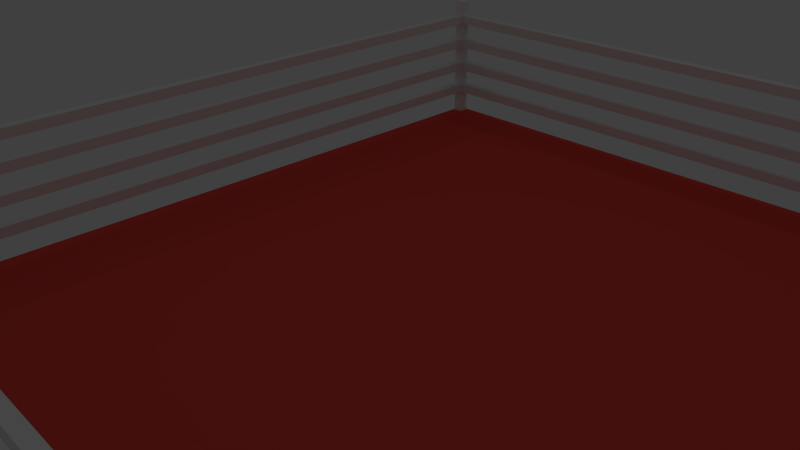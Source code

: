 # Source: ring.blend  (saved by Blender 2.71.0; exported with 4.5.12 LTS)
import bpy
from mathutils import Matrix  # noqa: F401  (used for matrix-valued properties, if any)

bpy.ops.wm.read_factory_settings(use_empty=True)
scene = bpy.context.scene
scene.name = 'Scene'

# ---- collections
col_collection_1 = bpy.data.collections.new('Collection 1'); scene.collection.children.link(col_collection_1)

# ---- materials (node trees are filled in below, after node groups)
mat_material_004 = bpy.data.materials.new('Material.004')
mat_material_004.alpha_threshold = 0.0
mat_material_004.use_transparent_shadow = False
mat_material_004.roughness = 0.5
mat_material_004.line_color = (0.0, 0.0, 0.0, 1.0)
mat_material = bpy.data.materials.new('Material')
mat_material.alpha_threshold = 0.0
mat_material.use_transparent_shadow = False
mat_material.diffuse_color = (0.8, 0.07298, 0.05702, 1.0)
mat_material.roughness = 0.5
mat_material.line_color = (0.0, 0.0, 0.0, 1.0)
mat_material_002 = bpy.data.materials.new('Material.002')
mat_material_002.alpha_threshold = 0.0
mat_material_002.use_transparent_shadow = False
mat_material_002.roughness = 0.5
mat_material_002.line_color = (0.0, 0.0, 0.0, 1.0)
mat_material_001 = bpy.data.materials.new('Material.001')
mat_material_001.alpha_threshold = 0.0
mat_material_001.use_transparent_shadow = False
mat_material_001.specular_color = (1.0, 0.3911, 0.8915)
mat_material_001.roughness = 0.5
mat_material_001.line_color = (0.0, 0.0, 0.0, 1.0)
mat_material_003 = bpy.data.materials.new('Material.003')
mat_material_003.alpha_threshold = 0.0
mat_material_003.use_transparent_shadow = False
mat_material_003.roughness = 0.5
mat_material_003.line_color = (0.0, 0.0, 0.0, 1.0)
mat_material_005 = bpy.data.materials.new('Material.005')
mat_material_005.alpha_threshold = 0.0
mat_material_005.use_transparent_shadow = False
mat_material_005.roughness = 0.5
mat_material_005.line_color = (0.0, 0.0, 0.0, 1.0)

# ---- material node trees

# ---- world
world_world = bpy.data.worlds.new('World'); scene.world = world_world
world_world.color = (0.05088, 0.05088, 0.05088)
world_world.use_sun_shadow = False
world_world.sun_shadow_jitter_overblur = 0.0
world_world.cycles.sampling_method = 'MANUAL'
world_world.cycles.sample_map_resolution = 256

# ---- cameras
cam_camera = bpy.data.cameras.new('Camera')
cam_camera.clip_end = 100.0
cam_camera.lens = 35.0
cam_camera.sensor_width = 32.0
cam_camera.sensor_height = 18.0
cam_camera.ortho_scale = 7.314
cam_camera.dof.focus_distance = 0.0
cam_camera.dof.aperture_fstop = 128.0

# ---- lights
light_lamp = bpy.data.lights.new('Lamp', 'POINT')
light_lamp.transmission_factor = 0.0
light_lamp.cutoff_distance = 30.0
light_lamp.energy = 100.0
light_lamp.shadow_buffer_clip_start = 1.001
light_lamp.shadow_soft_size = 0.1
light_lamp.shadow_maximum_resolution = 0.006
light_lamp.use_absolute_resolution = True
light_lamp.cycles.use_multiple_importance_sampling = False
light_lamp_001 = bpy.data.lights.new('Lamp.001', 'POINT')
light_lamp_001.transmission_factor = 0.0
light_lamp_001.cutoff_distance = 30.0
light_lamp_001.energy = 100.0
light_lamp_001.shadow_buffer_clip_start = 1.001
light_lamp_001.shadow_soft_size = 0.1
light_lamp_001.shadow_maximum_resolution = 0.006
light_lamp_001.use_absolute_resolution = True
light_lamp_001.cycles.use_multiple_importance_sampling = False
light_lamp_002 = bpy.data.lights.new('Lamp.002', 'POINT')
light_lamp_002.transmission_factor = 0.0
light_lamp_002.cutoff_distance = 30.0
light_lamp_002.energy = 100.0
light_lamp_002.shadow_buffer_clip_start = 1.001
light_lamp_002.shadow_soft_size = 0.1
light_lamp_002.shadow_maximum_resolution = 0.006
light_lamp_002.use_absolute_resolution = True
light_lamp_002.cycles.use_multiple_importance_sampling = False
light_lamp_003 = bpy.data.lights.new('Lamp.003', 'POINT')
light_lamp_003.transmission_factor = 0.0
light_lamp_003.cutoff_distance = 30.0
light_lamp_003.energy = 100.0
light_lamp_003.shadow_buffer_clip_start = 1.001
light_lamp_003.shadow_soft_size = 0.1
light_lamp_003.shadow_maximum_resolution = 0.006
light_lamp_003.use_absolute_resolution = True
light_lamp_003.cycles.use_multiple_importance_sampling = False
light_lamp_004 = bpy.data.lights.new('Lamp.004', 'POINT')
light_lamp_004.transmission_factor = 0.0
light_lamp_004.cutoff_distance = 30.0
light_lamp_004.energy = 100.0
light_lamp_004.shadow_buffer_clip_start = 1.001
light_lamp_004.shadow_soft_size = 0.1
light_lamp_004.shadow_maximum_resolution = 0.006
light_lamp_004.use_absolute_resolution = True
light_lamp_004.cycles.use_multiple_importance_sampling = False

# ---- meshes
me_cube_008 = bpy.data.meshes.new('Cube.008')
me_cube_008.from_pydata([(-1.0, -1.0, -1.0), (-1.0, 1.0, -1.0), (1.0, 1.0, -1.0), (1.0, -1.0, -1.0), (-1.0, -1.0, 1.0), (-1.0, 1.0, 1.0), (1.0, 1.0, 1.0), (1.0, -1.0, 1.0), (-1.0, 139.2, -1.0), (1.0, 139.2, -1.0), (-1.0, 139.2, 1.0), (1.0, 139.2, 1.0)], [], [(4, 5, 1, 0), (2, 1, 8, 9), (6, 7, 3, 2), (7, 4, 0, 3), (0, 1, 2, 3), (7, 6, 5, 4), (10, 11, 9, 8), (6, 2, 9, 11), (5, 6, 11, 10), (1, 5, 10, 8)])
_uv = me_cube_008.uv_layers.new(name='UVMap')
_uv.uv.foreach_set('vector', [0.2, 1.0, 0.2, 0.9857, 0.4, 0.9857, 0.4, 1.0, 0.4, 0.01427, 0.6, 0.01427, 0.6, 1.0, 0.4, 1.0, 7.749e-08, 0.01427, 0.0, 3.827e-09, 0.2, 0.0, 0.2, 0.01427, 0.8, 0.01427, 1.0, 0.01427, 1.0, 0.02854, 0.8, 0.02854, 0.6, 0.0, 0.6, 0.01427, 0.4, 0.01427, 0.4, 1.276e-09, 0.8, 1.276e-09, 0.8, 0.01427, 0.6, 0.01427, 0.6, 0.0, 0.8, 0.0, 1.0, 1.701e-09, 1.0, 0.01427, 0.8, 0.01427, 7.749e-08, 0.01427, 0.2, 0.01427, 0.2, 1.0, 4.226e-06, 1.0, 0.6, 0.01427, 0.8, 0.01427, 0.8, 1.0, 0.6, 1.0, 0.4, 0.9857, 0.2, 0.9857, 0.2, 0.0, 0.4, 0.0])
me_cube_008.materials.append(mat_material_004)
me_cube_008.use_remesh_preserve_volume = False
me_cube_008.use_remesh_preserve_attributes = False
me_cube_008.use_mirror_vertex_groups = False
me_cube_008.update()
me_cube_007 = bpy.data.meshes.new('Cube.007')
me_cube_007.from_pydata([(-1.0, -1.0, -1.0), (-1.0, 1.0, -1.0), (1.0, 1.0, -1.0), (1.0, -1.0, -1.0), (-1.0, -1.0, 1.0), (-1.0, 1.0, 1.0), (1.0, 1.0, 1.0), (1.0, -1.0, 1.0), (-1.0, -1.0, -9.423), (-1.0, 1.0, -9.423), (1.0, 1.0, -9.423), (1.0, -1.0, -9.423)], [], [(6, 7, 3, 11, 10, 2), (7, 4, 0, 8, 11, 3), (4, 5, 1, 9, 8, 0), (7, 6, 5, 4), (8, 9, 10, 11), (5, 6, 2, 10, 9, 1)])
_uv = me_cube_007.uv_layers.new(name='UVMap')
_uv.uv.foreach_set('vector', [0.8, 1.0, 0.6, 1.0, 0.6, 0.8081, 0.6, 0.0, 0.8, 9.149e-08, 0.8, 0.8081, 0.2, 2.287e-08, 0.4, 0.0, 0.4, 0.1919, 0.4, 1.0, 0.2, 1.0, 0.2, 0.1919, 0.0, 4.003e-08, 0.2, 0.0, 0.2, 0.1919, 0.2, 1.0, 1.788e-07, 1.0, 4.172e-08, 0.1919, 0.8, 2.859e-08, 1.0, 0.0, 1.0, 0.1919, 0.8, 0.1919, 1.0, 0.1919, 1.0, 0.3838, 0.8, 0.3838, 0.8, 0.1919, 0.4, 0.0, 0.6, 2.859e-08, 0.6, 0.1919, 0.6, 1.0, 0.4, 1.0, 0.4, 0.1919])
me_cube_007.materials.append(mat_material)
me_cube_007.use_remesh_preserve_volume = False
me_cube_007.use_remesh_preserve_attributes = False
me_cube_007.use_mirror_vertex_groups = False
me_cube_007.update()
me_cube_003 = bpy.data.meshes.new('Cube.003')
me_cube_003.from_pydata([(9.967, -10.28, -2.183), (9.967, -9.98, -2.183), (10.27, -9.98, -2.183), (10.27, -10.28, -2.183), (9.967, -10.28, 1.979), (9.967, -9.98, 1.979), (10.27, -9.98, 1.979), (10.27, -10.28, 1.979), (9.967, -10.28, -1.748), (9.967, -10.28, -1.332), (9.967, -10.28, -0.9154), (9.967, -10.28, -0.4992), (9.967, -10.28, -0.08301), (9.967, -10.28, 0.3332), (9.967, -10.28, 0.7493), (9.967, -10.28, 1.166), (9.967, -10.28, 1.582), (9.967, -9.98, 1.582), (9.967, -9.98, 1.166), (9.967, -9.98, 0.7493), (9.967, -9.98, 0.3332), (9.967, -9.98, -0.08301), (9.967, -9.98, -0.4992), (9.967, -9.98, -0.9154), (9.967, -9.98, -1.332), (9.967, -9.98, -1.748), (10.27, -9.98, 1.582), (10.27, -9.98, 1.166), (10.27, -9.98, 0.7493), (10.27, -9.98, 0.3332), (10.27, -9.98, -0.08301), (10.27, -9.98, -0.4992), (10.27, -9.98, -0.9154), (10.27, -9.98, -1.332), (10.27, -9.98, -1.748), (10.27, -10.28, 1.582), (10.27, -10.28, 1.166), (10.27, -10.28, 0.7493), (10.27, -10.28, 0.3332), (10.27, -10.28, -0.08301), (10.27, -10.28, -0.4992), (10.27, -10.28, -0.9154), (10.27, -10.28, -1.332), (10.27, -10.28, -1.748)], [], [(0, 1, 2, 3), (7, 6, 5, 4), (34, 2, 1, 25, 24, 23, 22, 21, 20, 19, 18, 17, 5, 6, 26, 27, 28, 29, 30, 31, 32, 33), (25, 1, 0, 8, 9, 10, 11, 12, 13, 14, 15, 16, 4, 5, 17, 18, 19, 20, 21, 22, 23, 24), (8, 0, 3, 43, 42, 41, 40, 39, 38, 37, 36, 35, 7, 4, 16, 15, 14, 13, 12, 11, 10, 9), (43, 3, 2, 34, 33, 32, 31, 30, 29, 28, 27, 26, 6, 7, 35, 36, 37, 38, 39, 40, 41, 42)])
_uv = me_cube_003.uv_layers.new(name='UVMap')
_uv.uv.foreach_set('vector', [0.8, 0.07258, 0.8, 0.0, 1.0, 0.0, 1.0, 0.07258, 1.0, 0.07258, 1.0, 0.1452, 0.8, 0.1452, 0.8, 0.07258, 0.8, 0.8955, 0.8, 1.0, 0.6, 1.0, 0.6, 0.8955, 0.6, 0.7955, 0.6, 0.6955, 0.6, 0.5955, 0.6, 0.4955, 0.6, 0.3955, 0.6, 0.2955, 0.6, 0.1955, 0.6, 0.09545, 0.6, 2.864e-08, 0.8, 0.0, 0.8, 0.09545, 0.8, 0.1955, 0.8, 0.2955, 0.8, 0.3955, 0.8, 0.4955, 0.8, 0.5955, 0.8, 0.6955, 0.8, 0.7955, 0.4, 0.8955, 0.4, 1.0, 0.2, 1.0, 0.2, 0.8955, 0.2, 0.7955, 0.2, 0.6955, 0.2, 0.5955, 0.2, 0.4955, 0.2, 0.3955, 0.2, 0.2955, 0.2, 0.1955, 0.2, 0.09545, 0.2, 5.729e-08, 0.4, 0.0, 0.4, 0.09545, 0.4, 0.1955, 0.4, 0.2955, 0.4, 0.3955, 0.4, 0.4955, 0.4, 0.5955, 0.4, 0.6955, 0.4, 0.7955, 0.2, 0.8955, 0.2, 1.0, 0.0, 1.0, 0.0, 0.8955, 0.0, 0.7955, 0.0, 0.6955, 0.0, 0.5955, 0.0, 0.4955, 0.0, 0.3955, 0.0, 0.2955, 0.0, 0.1955, 0.0, 0.09545, 0.0, 2.864e-08, 0.2, 0.0, 0.2, 0.09545, 0.2, 0.1955, 0.2, 0.2955, 0.2, 0.3955, 0.2, 0.4955, 0.2, 0.5955, 0.2, 0.6955, 0.2, 0.7955, 0.6, 0.8955, 0.6, 1.0, 0.4, 1.0, 0.4, 0.8955, 0.4, 0.7955, 0.4, 0.6955, 0.4, 0.5955, 0.4, 0.4955, 0.4, 0.3955, 0.4, 0.2955, 0.4, 0.1955, 0.4, 0.09545, 0.4, 5.729e-08, 0.6, 0.0, 0.6, 0.09545, 0.6, 0.1955, 0.6, 0.2955, 0.6, 0.3955, 0.6, 0.4955, 0.6, 0.5955, 0.6, 0.6955, 0.6, 0.7955])
me_cube_003.materials.append(mat_material_002)
me_cube_003.use_remesh_preserve_volume = False
me_cube_003.use_remesh_preserve_attributes = False
me_cube_003.use_mirror_vertex_groups = False
me_cube_003.update()
me_cube_004 = bpy.data.meshes.new('Cube.004')
me_cube_004.from_pydata([(9.967, -10.28, -2.183), (9.967, -9.98, -2.183), (10.27, -9.98, -2.183), (10.27, -10.28, -2.183), (9.967, -10.28, 1.979), (9.967, -9.98, 1.979), (10.27, -9.98, 1.979), (10.27, -10.28, 1.979), (9.967, -10.28, -1.748), (9.967, -10.28, -1.332), (9.967, -10.28, -0.9154), (9.967, -10.28, -0.4992), (9.967, -10.28, -0.08301), (9.967, -10.28, 0.3332), (9.967, -10.28, 0.7493), (9.967, -10.28, 1.166), (9.967, -10.28, 1.582), (9.967, -9.98, 1.582), (9.967, -9.98, 1.166), (9.967, -9.98, 0.7493), (9.967, -9.98, 0.3332), (9.967, -9.98, -0.08301), (9.967, -9.98, -0.4992), (9.967, -9.98, -0.9154), (9.967, -9.98, -1.332), (9.967, -9.98, -1.748), (10.27, -9.98, 1.582), (10.27, -9.98, 1.166), (10.27, -9.98, 0.7493), (10.27, -9.98, 0.3332), (10.27, -9.98, -0.08301), (10.27, -9.98, -0.4992), (10.27, -9.98, -0.9154), (10.27, -9.98, -1.332), (10.27, -9.98, -1.748), (10.27, -10.28, 1.582), (10.27, -10.28, 1.166), (10.27, -10.28, 0.7493), (10.27, -10.28, 0.3332), (10.27, -10.28, -0.08301), (10.27, -10.28, -0.4992), (10.27, -10.28, -0.9154), (10.27, -10.28, -1.332), (10.27, -10.28, -1.748)], [], [(8, 25, 1, 0), (25, 34, 2, 1), (34, 43, 3, 2), (43, 8, 0, 3), (0, 1, 2, 3), (7, 6, 5, 4), (4, 5, 17, 16), (16, 17, 18, 15), (15, 18, 19, 14), (14, 19, 20, 13), (13, 20, 21, 12), (12, 21, 22, 11), (11, 22, 23, 10), (10, 23, 24, 9), (9, 24, 25, 8), (5, 6, 26, 17), (17, 26, 27, 18), (18, 27, 28, 19), (19, 28, 29, 20), (20, 29, 30, 21), (21, 30, 31, 22), (22, 31, 32, 23), (23, 32, 33, 24), (24, 33, 34, 25), (6, 7, 35, 26), (26, 35, 36, 27), (27, 36, 37, 28), (28, 37, 38, 29), (29, 38, 39, 30), (30, 39, 40, 31), (31, 40, 41, 32), (32, 41, 42, 33), (33, 42, 43, 34), (7, 4, 16, 35), (35, 16, 15, 36), (36, 15, 14, 37), (37, 14, 13, 38), (38, 13, 12, 39), (39, 12, 11, 40), (40, 11, 10, 41), (41, 10, 9, 42), (42, 9, 8, 43)])
_uv = me_cube_004.uv_layers.new(name='UVMap')
_uv.uv.foreach_set('vector', [0.2, 0.8955, 0.4, 0.8955, 0.4, 1.0, 0.2, 1.0, 0.6, 0.8955, 0.8, 0.8955, 0.8, 1.0, 0.6, 1.0, 0.4, 0.8955, 0.6, 0.8955, 0.6, 1.0, 0.4, 1.0, 0.0, 0.8955, 0.2, 0.8955, 0.2, 1.0, 0.0, 1.0, 0.8, 0.07258, 0.8, 0.0, 1.0, 0.0, 1.0, 0.07258, 1.0, 0.07258, 1.0, 0.1452, 0.8, 0.1452, 0.8, 0.07258, 0.2, 5.729e-08, 0.4, 0.0, 0.4, 0.09545, 0.2, 0.09545, 0.2, 0.09545, 0.4, 0.09545, 0.4, 0.1955, 0.2, 0.1955, 0.2, 0.1955, 0.4, 0.1955, 0.4, 0.2955, 0.2, 0.2955, 0.2, 0.2955, 0.4, 0.2955, 0.4, 0.3955, 0.2, 0.3955, 0.2, 0.3955, 0.4, 0.3955, 0.4, 0.4955, 0.2, 0.4955, 0.2, 0.4955, 0.4, 0.4955, 0.4, 0.5955, 0.2, 0.5955, 0.2, 0.5955, 0.4, 0.5955, 0.4, 0.6955, 0.2, 0.6955, 0.2, 0.6955, 0.4, 0.6955, 0.4, 0.7955, 0.2, 0.7955, 0.2, 0.7955, 0.4, 0.7955, 0.4, 0.8955, 0.2, 0.8955, 0.6, 2.864e-08, 0.8, 0.0, 0.8, 0.09545, 0.6, 0.09545, 0.6, 0.09545, 0.8, 0.09545, 0.8, 0.1955, 0.6, 0.1955, 0.6, 0.1955, 0.8, 0.1955, 0.8, 0.2955, 0.6, 0.2955, 0.6, 0.2955, 0.8, 0.2955, 0.8, 0.3955, 0.6, 0.3955, 0.6, 0.3955, 0.8, 0.3955, 0.8, 0.4955, 0.6, 0.4955, 0.6, 0.4955, 0.8, 0.4955, 0.8, 0.5955, 0.6, 0.5955, 0.6, 0.5955, 0.8, 0.5955, 0.8, 0.6955, 0.6, 0.6955, 0.6, 0.6955, 0.8, 0.6955, 0.8, 0.7955, 0.6, 0.7955, 0.6, 0.7955, 0.8, 0.7955, 0.8, 0.8955, 0.6, 0.8955, 0.4, 5.729e-08, 0.6, 0.0, 0.6, 0.09545, 0.4, 0.09545, 0.4, 0.09545, 0.6, 0.09545, 0.6, 0.1955, 0.4, 0.1955, 0.4, 0.1955, 0.6, 0.1955, 0.6, 0.2955, 0.4, 0.2955, 0.4, 0.2955, 0.6, 0.2955, 0.6, 0.3955, 0.4, 0.3955, 0.4, 0.3955, 0.6, 0.3955, 0.6, 0.4955, 0.4, 0.4955, 0.4, 0.4955, 0.6, 0.4955, 0.6, 0.5955, 0.4, 0.5955, 0.4, 0.5955, 0.6, 0.5955, 0.6, 0.6955, 0.4, 0.6955, 0.4, 0.6955, 0.6, 0.6955, 0.6, 0.7955, 0.4, 0.7955, 0.4, 0.7955, 0.6, 0.7955, 0.6, 0.8955, 0.4, 0.8955, 0.0, 2.864e-08, 0.2, 0.0, 0.2, 0.09545, 0.0, 0.09545, 0.0, 0.09545, 0.2, 0.09545, 0.2, 0.1955, 0.0, 0.1955, 0.0, 0.1955, 0.2, 0.1955, 0.2, 0.2955, 0.0, 0.2955, 0.0, 0.2955, 0.2, 0.2955, 0.2, 0.3955, 0.0, 0.3955, 0.0, 0.3955, 0.2, 0.3955, 0.2, 0.4955, 0.0, 0.4955, 0.0, 0.4955, 0.2, 0.4955, 0.2, 0.5955, 0.0, 0.5955, 0.0, 0.5955, 0.2, 0.5955, 0.2, 0.6955, 0.0, 0.6955, 0.0, 0.6955, 0.2, 0.6955, 0.2, 0.7955, 0.0, 0.7955, 0.0, 0.7955, 0.2, 0.7955, 0.2, 0.8955, 0.0, 0.8955])
me_cube_004.materials.append(mat_material_001)
me_cube_004.use_remesh_preserve_volume = False
me_cube_004.use_remesh_preserve_attributes = False
me_cube_004.use_mirror_vertex_groups = False
me_cube_004.update()
me_cube_005 = bpy.data.meshes.new('Cube.005')
me_cube_005.from_pydata([(9.967, -10.28, -2.183), (9.967, -9.98, -2.183), (10.27, -9.98, -2.183), (10.27, -10.28, -2.183), (9.967, -10.28, 1.979), (9.967, -9.98, 1.979), (10.27, -9.98, 1.979), (10.27, -10.28, 1.979), (9.967, -10.28, -1.748), (9.967, -10.28, -1.332), (9.967, -10.28, -0.9154), (9.967, -10.28, -0.4992), (9.967, -10.28, -0.08301), (9.967, -10.28, 0.3332), (9.967, -10.28, 0.7493), (9.967, -10.28, 1.166), (9.967, -10.28, 1.582), (9.967, -9.98, 1.582), (9.967, -9.98, 1.166), (9.967, -9.98, 0.7493), (9.967, -9.98, 0.3332), (9.967, -9.98, -0.08301), (9.967, -9.98, -0.4992), (9.967, -9.98, -0.9154), (9.967, -9.98, -1.332), (9.967, -9.98, -1.748), (10.27, -9.98, 1.582), (10.27, -9.98, 1.166), (10.27, -9.98, 0.7493), (10.27, -9.98, 0.3332), (10.27, -9.98, -0.08301), (10.27, -9.98, -0.4992), (10.27, -9.98, -0.9154), (10.27, -9.98, -1.332), (10.27, -9.98, -1.748), (10.27, -10.28, 1.582), (10.27, -10.28, 1.166), (10.27, -10.28, 0.7493), (10.27, -10.28, 0.3332), (10.27, -10.28, -0.08301), (10.27, -10.28, -0.4992), (10.27, -10.28, -0.9154), (10.27, -10.28, -1.332), (10.27, -10.28, -1.748)], [], [(8, 25, 1, 0), (25, 34, 2, 1), (34, 43, 3, 2), (43, 8, 0, 3), (0, 1, 2, 3), (7, 6, 5, 4), (4, 5, 17, 16), (16, 17, 18, 15), (15, 18, 19, 14), (14, 19, 20, 13), (13, 20, 21, 12), (12, 21, 22, 11), (11, 22, 23, 10), (10, 23, 24, 9), (9, 24, 25, 8), (5, 6, 26, 17), (17, 26, 27, 18), (18, 27, 28, 19), (19, 28, 29, 20), (20, 29, 30, 21), (21, 30, 31, 22), (22, 31, 32, 23), (23, 32, 33, 24), (24, 33, 34, 25), (6, 7, 35, 26), (26, 35, 36, 27), (27, 36, 37, 28), (28, 37, 38, 29), (29, 38, 39, 30), (30, 39, 40, 31), (31, 40, 41, 32), (32, 41, 42, 33), (33, 42, 43, 34), (7, 4, 16, 35), (35, 16, 15, 36), (36, 15, 14, 37), (37, 14, 13, 38), (38, 13, 12, 39), (39, 12, 11, 40), (40, 11, 10, 41), (41, 10, 9, 42), (42, 9, 8, 43)])
_uv = me_cube_005.uv_layers.new(name='UVMap')
_uv.uv.foreach_set('vector', [0.2, 0.8955, 0.4, 0.8955, 0.4, 1.0, 0.2, 1.0, 0.6, 0.8955, 0.8, 0.8955, 0.8, 1.0, 0.6, 1.0, 0.4, 0.8955, 0.6, 0.8955, 0.6, 1.0, 0.4, 1.0, 0.0, 0.8955, 0.2, 0.8955, 0.2, 1.0, 0.0, 1.0, 0.8, 0.07258, 0.8, 0.0, 1.0, 0.0, 1.0, 0.07258, 1.0, 0.07258, 1.0, 0.1452, 0.8, 0.1452, 0.8, 0.07258, 0.2, 5.729e-08, 0.4, 0.0, 0.4, 0.09545, 0.2, 0.09545, 0.2, 0.09545, 0.4, 0.09545, 0.4, 0.1955, 0.2, 0.1955, 0.2, 0.1955, 0.4, 0.1955, 0.4, 0.2955, 0.2, 0.2955, 0.2, 0.2955, 0.4, 0.2955, 0.4, 0.3955, 0.2, 0.3955, 0.2, 0.3955, 0.4, 0.3955, 0.4, 0.4955, 0.2, 0.4955, 0.2, 0.4955, 0.4, 0.4955, 0.4, 0.5955, 0.2, 0.5955, 0.2, 0.5955, 0.4, 0.5955, 0.4, 0.6955, 0.2, 0.6955, 0.2, 0.6955, 0.4, 0.6955, 0.4, 0.7955, 0.2, 0.7955, 0.2, 0.7955, 0.4, 0.7955, 0.4, 0.8955, 0.2, 0.8955, 0.6, 2.864e-08, 0.8, 0.0, 0.8, 0.09545, 0.6, 0.09545, 0.6, 0.09545, 0.8, 0.09545, 0.8, 0.1955, 0.6, 0.1955, 0.6, 0.1955, 0.8, 0.1955, 0.8, 0.2955, 0.6, 0.2955, 0.6, 0.2955, 0.8, 0.2955, 0.8, 0.3955, 0.6, 0.3955, 0.6, 0.3955, 0.8, 0.3955, 0.8, 0.4955, 0.6, 0.4955, 0.6, 0.4955, 0.8, 0.4955, 0.8, 0.5955, 0.6, 0.5955, 0.6, 0.5955, 0.8, 0.5955, 0.8, 0.6955, 0.6, 0.6955, 0.6, 0.6955, 0.8, 0.6955, 0.8, 0.7955, 0.6, 0.7955, 0.6, 0.7955, 0.8, 0.7955, 0.8, 0.8955, 0.6, 0.8955, 0.4, 5.729e-08, 0.6, 0.0, 0.6, 0.09545, 0.4, 0.09545, 0.4, 0.09545, 0.6, 0.09545, 0.6, 0.1955, 0.4, 0.1955, 0.4, 0.1955, 0.6, 0.1955, 0.6, 0.2955, 0.4, 0.2955, 0.4, 0.2955, 0.6, 0.2955, 0.6, 0.3955, 0.4, 0.3955, 0.4, 0.3955, 0.6, 0.3955, 0.6, 0.4955, 0.4, 0.4955, 0.4, 0.4955, 0.6, 0.4955, 0.6, 0.5955, 0.4, 0.5955, 0.4, 0.5955, 0.6, 0.5955, 0.6, 0.6955, 0.4, 0.6955, 0.4, 0.6955, 0.6, 0.6955, 0.6, 0.7955, 0.4, 0.7955, 0.4, 0.7955, 0.6, 0.7955, 0.6, 0.8955, 0.4, 0.8955, 0.0, 2.864e-08, 0.2, 0.0, 0.2, 0.09545, 0.0, 0.09545, 0.0, 0.09545, 0.2, 0.09545, 0.2, 0.1955, 0.0, 0.1955, 0.0, 0.1955, 0.2, 0.1955, 0.2, 0.2955, 0.0, 0.2955, 0.0, 0.2955, 0.2, 0.2955, 0.2, 0.3955, 0.0, 0.3955, 0.0, 0.3955, 0.2, 0.3955, 0.2, 0.4955, 0.0, 0.4955, 0.0, 0.4955, 0.2, 0.4955, 0.2, 0.5955, 0.0, 0.5955, 0.0, 0.5955, 0.2, 0.5955, 0.2, 0.6955, 0.0, 0.6955, 0.0, 0.6955, 0.2, 0.6955, 0.2, 0.7955, 0.0, 0.7955, 0.0, 0.7955, 0.2, 0.7955, 0.2, 0.8955, 0.0, 0.8955])
me_cube_005.materials.append(mat_material_001)
me_cube_005.use_remesh_preserve_volume = False
me_cube_005.use_remesh_preserve_attributes = False
me_cube_005.use_mirror_vertex_groups = False
me_cube_005.update()
me_cube_006 = bpy.data.meshes.new('Cube.006')
me_cube_006.from_pydata([(9.967, -10.28, -2.183), (9.967, -9.98, -2.183), (10.27, -9.98, -2.183), (10.27, -10.28, -2.183), (9.967, -10.28, 1.979), (9.967, -9.98, 1.979), (10.27, -9.98, 1.979), (10.27, -10.28, 1.979), (9.967, -10.28, -1.748), (9.967, -10.28, -1.332), (9.967, -10.28, -0.9154), (9.967, -10.28, -0.4992), (9.967, -10.28, -0.08301), (9.967, -10.28, 0.3332), (9.967, -10.28, 0.7493), (9.967, -10.28, 1.166), (9.967, -10.28, 1.582), (9.967, -9.98, 1.582), (9.967, -9.98, 1.166), (9.967, -9.98, 0.7493), (9.967, -9.98, 0.3332), (9.967, -9.98, -0.08301), (9.967, -9.98, -0.4992), (9.967, -9.98, -0.9154), (9.967, -9.98, -1.332), (9.967, -9.98, -1.748), (10.27, -9.98, 1.582), (10.27, -9.98, 1.166), (10.27, -9.98, 0.7493), (10.27, -9.98, 0.3332), (10.27, -9.98, -0.08301), (10.27, -9.98, -0.4992), (10.27, -9.98, -0.9154), (10.27, -9.98, -1.332), (10.27, -9.98, -1.748), (10.27, -10.28, 1.582), (10.27, -10.28, 1.166), (10.27, -10.28, 0.7493), (10.27, -10.28, 0.3332), (10.27, -10.28, -0.08301), (10.27, -10.28, -0.4992), (10.27, -10.28, -0.9154), (10.27, -10.28, -1.332), (10.27, -10.28, -1.748)], [], [(8, 25, 1, 0), (25, 34, 2, 1), (34, 43, 3, 2), (43, 8, 0, 3), (0, 1, 2, 3), (7, 6, 5, 4), (4, 5, 17, 16), (16, 17, 18, 15), (15, 18, 19, 14), (14, 19, 20, 13), (13, 20, 21, 12), (12, 21, 22, 11), (11, 22, 23, 10), (10, 23, 24, 9), (9, 24, 25, 8), (5, 6, 26, 17), (17, 26, 27, 18), (18, 27, 28, 19), (19, 28, 29, 20), (20, 29, 30, 21), (21, 30, 31, 22), (22, 31, 32, 23), (23, 32, 33, 24), (24, 33, 34, 25), (6, 7, 35, 26), (26, 35, 36, 27), (27, 36, 37, 28), (28, 37, 38, 29), (29, 38, 39, 30), (30, 39, 40, 31), (31, 40, 41, 32), (32, 41, 42, 33), (33, 42, 43, 34), (7, 4, 16, 35), (35, 16, 15, 36), (36, 15, 14, 37), (37, 14, 13, 38), (38, 13, 12, 39), (39, 12, 11, 40), (40, 11, 10, 41), (41, 10, 9, 42), (42, 9, 8, 43)])
_uv = me_cube_006.uv_layers.new(name='UVMap')
_uv.uv.foreach_set('vector', [0.2, 0.8955, 0.4, 0.8955, 0.4, 1.0, 0.2, 1.0, 0.6, 0.8955, 0.8, 0.8955, 0.8, 1.0, 0.6, 1.0, 0.4, 0.8955, 0.6, 0.8955, 0.6, 1.0, 0.4, 1.0, 0.0, 0.8955, 0.2, 0.8955, 0.2, 1.0, 0.0, 1.0, 0.8, 0.07258, 0.8, 0.0, 1.0, 0.0, 1.0, 0.07258, 1.0, 0.07258, 1.0, 0.1452, 0.8, 0.1452, 0.8, 0.07258, 0.2, 5.729e-08, 0.4, 0.0, 0.4, 0.09545, 0.2, 0.09545, 0.2, 0.09545, 0.4, 0.09545, 0.4, 0.1955, 0.2, 0.1955, 0.2, 0.1955, 0.4, 0.1955, 0.4, 0.2955, 0.2, 0.2955, 0.2, 0.2955, 0.4, 0.2955, 0.4, 0.3955, 0.2, 0.3955, 0.2, 0.3955, 0.4, 0.3955, 0.4, 0.4955, 0.2, 0.4955, 0.2, 0.4955, 0.4, 0.4955, 0.4, 0.5955, 0.2, 0.5955, 0.2, 0.5955, 0.4, 0.5955, 0.4, 0.6955, 0.2, 0.6955, 0.2, 0.6955, 0.4, 0.6955, 0.4, 0.7955, 0.2, 0.7955, 0.2, 0.7955, 0.4, 0.7955, 0.4, 0.8955, 0.2, 0.8955, 0.6, 2.864e-08, 0.8, 0.0, 0.8, 0.09545, 0.6, 0.09545, 0.6, 0.09545, 0.8, 0.09545, 0.8, 0.1955, 0.6, 0.1955, 0.6, 0.1955, 0.8, 0.1955, 0.8, 0.2955, 0.6, 0.2955, 0.6, 0.2955, 0.8, 0.2955, 0.8, 0.3955, 0.6, 0.3955, 0.6, 0.3955, 0.8, 0.3955, 0.8, 0.4955, 0.6, 0.4955, 0.6, 0.4955, 0.8, 0.4955, 0.8, 0.5955, 0.6, 0.5955, 0.6, 0.5955, 0.8, 0.5955, 0.8, 0.6955, 0.6, 0.6955, 0.6, 0.6955, 0.8, 0.6955, 0.8, 0.7955, 0.6, 0.7955, 0.6, 0.7955, 0.8, 0.7955, 0.8, 0.8955, 0.6, 0.8955, 0.4, 5.729e-08, 0.6, 0.0, 0.6, 0.09545, 0.4, 0.09545, 0.4, 0.09545, 0.6, 0.09545, 0.6, 0.1955, 0.4, 0.1955, 0.4, 0.1955, 0.6, 0.1955, 0.6, 0.2955, 0.4, 0.2955, 0.4, 0.2955, 0.6, 0.2955, 0.6, 0.3955, 0.4, 0.3955, 0.4, 0.3955, 0.6, 0.3955, 0.6, 0.4955, 0.4, 0.4955, 0.4, 0.4955, 0.6, 0.4955, 0.6, 0.5955, 0.4, 0.5955, 0.4, 0.5955, 0.6, 0.5955, 0.6, 0.6955, 0.4, 0.6955, 0.4, 0.6955, 0.6, 0.6955, 0.6, 0.7955, 0.4, 0.7955, 0.4, 0.7955, 0.6, 0.7955, 0.6, 0.8955, 0.4, 0.8955, 0.0, 2.864e-08, 0.2, 0.0, 0.2, 0.09545, 0.0, 0.09545, 0.0, 0.09545, 0.2, 0.09545, 0.2, 0.1955, 0.0, 0.1955, 0.0, 0.1955, 0.2, 0.1955, 0.2, 0.2955, 0.0, 0.2955, 0.0, 0.2955, 0.2, 0.2955, 0.2, 0.3955, 0.0, 0.3955, 0.0, 0.3955, 0.2, 0.3955, 0.2, 0.4955, 0.0, 0.4955, 0.0, 0.4955, 0.2, 0.4955, 0.2, 0.5955, 0.0, 0.5955, 0.0, 0.5955, 0.2, 0.5955, 0.2, 0.6955, 0.0, 0.6955, 0.0, 0.6955, 0.2, 0.6955, 0.2, 0.7955, 0.0, 0.7955, 0.0, 0.7955, 0.2, 0.7955, 0.2, 0.8955, 0.0, 0.8955])
me_cube_006.materials.append(mat_material_002)
me_cube_006.use_remesh_preserve_volume = False
me_cube_006.use_remesh_preserve_attributes = False
me_cube_006.use_mirror_vertex_groups = False
me_cube_006.update()
me_cube_009 = bpy.data.meshes.new('Cube.009')
me_cube_009.from_pydata([(-1.0, -1.0, -1.0), (-1.0, 1.0, -1.0), (1.0, 1.0, -1.0), (1.0, -1.0, -1.0), (-1.0, -1.0, 1.0), (-1.0, 1.0, 1.0), (1.0, 1.0, 1.0), (1.0, -1.0, 1.0), (-1.0, 139.0, -1.0), (1.0, 139.0, -1.0), (-1.0, 139.0, 1.0), (1.0, 139.0, 1.0)], [], [(4, 5, 1, 0), (2, 1, 8, 9), (6, 7, 3, 2), (7, 4, 0, 3), (0, 1, 2, 3), (7, 6, 5, 4), (10, 11, 9, 8), (6, 2, 9, 11), (5, 6, 11, 10), (1, 5, 10, 8)])
_uv = me_cube_009.uv_layers.new(name='UVMap')
_uv.uv.foreach_set('vector', [0.2, 1.0, 0.2, 0.9857, 0.4, 0.9857, 0.4, 1.0, 0.4, 0.01428, 0.6, 0.01428, 0.6, 1.0, 0.4, 1.0, 7.749e-08, 0.01428, 0.0, 3.831e-09, 0.2, 0.0, 0.2, 0.01428, 0.8, 0.01428, 1.0, 0.01428, 1.0, 0.02857, 0.8, 0.02857, 0.6, 0.0, 0.6, 0.01428, 0.4, 0.01428, 0.4, 1.277e-09, 0.8, 1.277e-09, 0.8, 0.01428, 0.6, 0.01428, 0.6, 0.0, 0.8, 0.0, 1.0, 1.703e-09, 1.0, 0.01428, 0.8, 0.01428, 7.749e-08, 0.01428, 0.2, 0.01428, 0.2, 1.0, 4.244e-06, 1.0, 0.6, 0.01428, 0.8, 0.01428, 0.8, 1.0, 0.6, 1.0, 0.4, 0.9857, 0.2, 0.9857, 0.2, 0.0, 0.4, 0.0])
me_cube_009.materials.append(mat_material_003)
me_cube_009.use_remesh_preserve_volume = False
me_cube_009.use_remesh_preserve_attributes = False
me_cube_009.use_mirror_vertex_groups = False
me_cube_009.update()
me_cube_010 = bpy.data.meshes.new('Cube.010')
me_cube_010.from_pydata([(-1.0, -1.0, -1.0), (-1.0, 1.0, -1.0), (1.0, 1.0, -1.0), (1.0, -1.0, -1.0), (-1.0, -1.0, 1.0), (-1.0, 1.0, 1.0), (1.0, 1.0, 1.0), (1.0, -1.0, 1.0), (-1.0, 139.1, -1.0), (1.0, 139.1, -1.0), (-1.0, 139.1, 1.0), (1.0, 139.1, 1.0)], [], [(4, 5, 1, 0), (2, 1, 8, 9), (6, 7, 3, 2), (7, 4, 0, 3), (0, 1, 2, 3), (7, 6, 5, 4), (10, 11, 9, 8), (6, 2, 9, 11), (5, 6, 11, 10), (1, 5, 10, 8)])
_uv = me_cube_010.uv_layers.new(name='UVMap')
_uv.uv.foreach_set('vector', [0.2, 1.0, 0.2, 0.9857, 0.4, 0.9857, 0.4, 1.0, 0.4, 0.01427, 0.6, 0.01427, 0.6, 1.0, 0.4, 1.0, 7.749e-08, 0.01427, 0.0, 3.828e-09, 0.2, 0.0, 0.2, 0.01427, 0.8, 1.701e-09, 1.0, 0.0, 1.0, 0.01427, 0.8, 0.01427, 0.6, 0.0, 0.6, 0.01427, 0.4, 0.01427, 0.4, 1.276e-09, 0.8, 1.276e-09, 0.8, 0.01427, 0.6, 0.01427, 0.6, 0.0, 0.8, 0.01427, 1.0, 0.01427, 1.0, 0.02854, 0.8, 0.02854, 7.749e-08, 0.01427, 0.2, 0.01427, 0.2, 1.0, 4.226e-06, 1.0, 0.6, 0.01427, 0.8, 0.01427, 0.8, 1.0, 0.6, 1.0, 0.4, 0.9857, 0.2, 0.9857, 0.2, 0.0, 0.4, 0.0])
me_cube_010.materials.append(mat_material_005)
me_cube_010.use_remesh_preserve_volume = False
me_cube_010.use_remesh_preserve_attributes = False
me_cube_010.use_mirror_vertex_groups = False
me_cube_010.update()
me_cube_011 = bpy.data.meshes.new('Cube.011')
me_cube_011.from_pydata([(-1.0, -1.0, -1.0), (-1.0, 1.0, -1.0), (1.0, 1.0, -1.0), (1.0, -1.0, -1.0), (-1.0, -1.0, 1.0), (-1.0, 1.0, 1.0), (1.0, 1.0, 1.0), (1.0, -1.0, 1.0), (-1.0, 139.2, -1.0), (1.0, 139.2, -1.0), (-1.0, 139.2, 1.0), (1.0, 139.2, 1.0)], [], [(4, 5, 1, 0), (2, 1, 8, 9), (6, 7, 3, 2), (7, 4, 0, 3), (0, 1, 2, 3), (7, 6, 5, 4), (10, 11, 9, 8), (6, 2, 9, 11), (5, 6, 11, 10), (1, 5, 10, 8)])
_uv = me_cube_011.uv_layers.new(name='UVMap')
_uv.uv.foreach_set('vector', [0.2, 1.0, 0.2, 0.9857, 0.4, 0.9857, 0.4, 1.0, 0.4, 0.01427, 0.6, 0.01427, 0.6, 1.0, 0.4, 1.0, 7.749e-08, 0.01427, 0.0, 3.827e-09, 0.2, 0.0, 0.2, 0.01427, 0.8, 0.01427, 1.0, 0.01427, 1.0, 0.02854, 0.8, 0.02854, 0.6, 0.0, 0.6, 0.01427, 0.4, 0.01427, 0.4, 1.276e-09, 0.8, 1.276e-09, 0.8, 0.01427, 0.6, 0.01427, 0.6, 0.0, 0.8, 0.0, 1.0, 1.701e-09, 1.0, 0.01427, 0.8, 0.01427, 7.749e-08, 0.01427, 0.2, 0.01427, 0.2, 1.0, 4.226e-06, 1.0, 0.6, 0.01427, 0.8, 0.01427, 0.8, 1.0, 0.6, 1.0, 0.4, 0.9857, 0.2, 0.9857, 0.2, 0.0, 0.4, 0.0])
me_cube_011.materials.append(mat_material_004)
me_cube_011.use_remesh_preserve_volume = False
me_cube_011.use_remesh_preserve_attributes = False
me_cube_011.use_mirror_vertex_groups = False
me_cube_011.update()
me_cube_012 = bpy.data.meshes.new('Cube.012')
me_cube_012.from_pydata([(-1.0, -1.0, -1.0), (-1.0, 1.0, -1.0), (1.0, 1.0, -1.0), (1.0, -1.0, -1.0), (-1.0, -1.0, 1.0), (-1.0, 1.0, 1.0), (1.0, 1.0, 1.0), (1.0, -1.0, 1.0), (-1.0, 139.0, -1.0), (1.0, 139.0, -1.0), (-1.0, 139.0, 1.0), (1.0, 139.0, 1.0)], [], [(4, 5, 1, 0), (2, 1, 8, 9), (6, 7, 3, 2), (7, 4, 0, 3), (0, 1, 2, 3), (7, 6, 5, 4), (10, 11, 9, 8), (6, 2, 9, 11), (5, 6, 11, 10), (1, 5, 10, 8)])
_uv = me_cube_012.uv_layers.new(name='UVMap')
_uv.uv.foreach_set('vector', [0.2, 1.0, 0.2, 0.9857, 0.4, 0.9857, 0.4, 1.0, 0.4, 0.01428, 0.6, 0.01428, 0.6, 1.0, 0.4, 1.0, 7.749e-08, 0.01428, 0.0, 3.831e-09, 0.2, 0.0, 0.2, 0.01428, 0.8, 0.01428, 1.0, 0.01428, 1.0, 0.02857, 0.8, 0.02857, 0.6, 0.0, 0.6, 0.01428, 0.4, 0.01428, 0.4, 1.277e-09, 0.8, 1.277e-09, 0.8, 0.01428, 0.6, 0.01428, 0.6, 0.0, 0.8, 0.0, 1.0, 1.703e-09, 1.0, 0.01428, 0.8, 0.01428, 7.749e-08, 0.01428, 0.2, 0.01428, 0.2, 1.0, 4.244e-06, 1.0, 0.6, 0.01428, 0.8, 0.01428, 0.8, 1.0, 0.6, 1.0, 0.4, 0.9857, 0.2, 0.9857, 0.2, 0.0, 0.4, 0.0])
me_cube_012.materials.append(mat_material_003)
me_cube_012.use_remesh_preserve_volume = False
me_cube_012.use_remesh_preserve_attributes = False
me_cube_012.use_mirror_vertex_groups = False
me_cube_012.update()
me_cube_013 = bpy.data.meshes.new('Cube.013')
me_cube_013.from_pydata([(-1.0, -1.0, -1.0), (-1.0, 1.0, -1.0), (1.0, 1.0, -1.0), (1.0, -1.0, -1.0), (-1.0, -1.0, 1.0), (-1.0, 1.0, 1.0), (1.0, 1.0, 1.0), (1.0, -1.0, 1.0), (-1.0, 139.1, -1.0), (1.0, 139.1, -1.0), (-1.0, 139.1, 1.0), (1.0, 139.1, 1.0)], [], [(4, 5, 1, 0), (2, 1, 8, 9), (6, 7, 3, 2), (7, 4, 0, 3), (0, 1, 2, 3), (7, 6, 5, 4), (10, 11, 9, 8), (6, 2, 9, 11), (5, 6, 11, 10), (1, 5, 10, 8)])
_uv = me_cube_013.uv_layers.new(name='UVMap')
_uv.uv.foreach_set('vector', [0.2, 1.0, 0.2, 0.9857, 0.4, 0.9857, 0.4, 1.0, 0.4, 0.01427, 0.6, 0.01427, 0.6, 1.0, 0.4, 1.0, 7.749e-08, 0.01427, 0.0, 3.828e-09, 0.2, 0.0, 0.2, 0.01427, 0.8, 1.701e-09, 1.0, 0.0, 1.0, 0.01427, 0.8, 0.01427, 0.6, 0.0, 0.6, 0.01427, 0.4, 0.01427, 0.4, 1.276e-09, 0.8, 1.276e-09, 0.8, 0.01427, 0.6, 0.01427, 0.6, 0.0, 0.8, 0.01427, 1.0, 0.01427, 1.0, 0.02854, 0.8, 0.02854, 7.749e-08, 0.01427, 0.2, 0.01427, 0.2, 1.0, 4.226e-06, 1.0, 0.6, 0.01427, 0.8, 0.01427, 0.8, 1.0, 0.6, 1.0, 0.4, 0.9857, 0.2, 0.9857, 0.2, 0.0, 0.4, 0.0])
me_cube_013.materials.append(mat_material_005)
me_cube_013.use_remesh_preserve_volume = False
me_cube_013.use_remesh_preserve_attributes = False
me_cube_013.use_mirror_vertex_groups = False
me_cube_013.update()
me_cube_014 = bpy.data.meshes.new('Cube.014')
me_cube_014.from_pydata([(-1.0, -1.0, -1.0), (-1.0, 1.0, -1.0), (1.0, 1.0, -1.0), (1.0, -1.0, -1.0), (-1.0, -1.0, 1.0), (-1.0, 1.0, 1.0), (1.0, 1.0, 1.0), (1.0, -1.0, 1.0), (-1.0, 139.2, -1.0), (1.0, 139.2, -1.0), (-1.0, 139.2, 1.0), (1.0, 139.2, 1.0)], [], [(4, 5, 1, 0), (2, 1, 8, 9), (6, 7, 3, 2), (7, 4, 0, 3), (0, 1, 2, 3), (7, 6, 5, 4), (10, 11, 9, 8), (6, 2, 9, 11), (5, 6, 11, 10), (1, 5, 10, 8)])
_uv = me_cube_014.uv_layers.new(name='UVMap')
_uv.uv.foreach_set('vector', [0.2, 1.0, 0.2, 0.9857, 0.4, 0.9857, 0.4, 1.0, 0.4, 0.01427, 0.6, 0.01427, 0.6, 1.0, 0.4, 1.0, 7.749e-08, 0.01427, 0.0, 3.827e-09, 0.2, 0.0, 0.2, 0.01427, 0.8, 0.01427, 1.0, 0.01427, 1.0, 0.02854, 0.8, 0.02854, 0.6, 0.0, 0.6, 0.01427, 0.4, 0.01427, 0.4, 1.276e-09, 0.8, 1.276e-09, 0.8, 0.01427, 0.6, 0.01427, 0.6, 0.0, 0.8, 0.0, 1.0, 1.701e-09, 1.0, 0.01427, 0.8, 0.01427, 7.749e-08, 0.01427, 0.2, 0.01427, 0.2, 1.0, 4.226e-06, 1.0, 0.6, 0.01427, 0.8, 0.01427, 0.8, 1.0, 0.6, 1.0, 0.4, 0.9857, 0.2, 0.9857, 0.2, 0.0, 0.4, 0.0])
me_cube_014.materials.append(mat_material_004)
me_cube_014.use_remesh_preserve_volume = False
me_cube_014.use_remesh_preserve_attributes = False
me_cube_014.use_mirror_vertex_groups = False
me_cube_014.update()
me_cube_015 = bpy.data.meshes.new('Cube.015')
me_cube_015.from_pydata([(-1.0, -1.0, -1.0), (-1.0, 1.0, -1.0), (1.0, 1.0, -1.0), (1.0, -1.0, -1.0), (-1.0, -1.0, 1.0), (-1.0, 1.0, 1.0), (1.0, 1.0, 1.0), (1.0, -1.0, 1.0), (-1.0, 139.0, -1.0), (1.0, 139.0, -1.0), (-1.0, 139.0, 1.0), (1.0, 139.0, 1.0)], [], [(4, 5, 1, 0), (2, 1, 8, 9), (6, 7, 3, 2), (7, 4, 0, 3), (0, 1, 2, 3), (7, 6, 5, 4), (10, 11, 9, 8), (6, 2, 9, 11), (5, 6, 11, 10), (1, 5, 10, 8)])
_uv = me_cube_015.uv_layers.new(name='UVMap')
_uv.uv.foreach_set('vector', [0.2, 1.0, 0.2, 0.9857, 0.4, 0.9857, 0.4, 1.0, 0.4, 0.01428, 0.6, 0.01428, 0.6, 1.0, 0.4, 1.0, 7.749e-08, 0.01428, 0.0, 3.831e-09, 0.2, 0.0, 0.2, 0.01428, 0.8, 0.01428, 1.0, 0.01428, 1.0, 0.02857, 0.8, 0.02857, 0.6, 0.0, 0.6, 0.01428, 0.4, 0.01428, 0.4, 1.277e-09, 0.8, 1.277e-09, 0.8, 0.01428, 0.6, 0.01428, 0.6, 0.0, 0.8, 0.0, 1.0, 1.703e-09, 1.0, 0.01428, 0.8, 0.01428, 7.749e-08, 0.01428, 0.2, 0.01428, 0.2, 1.0, 4.244e-06, 1.0, 0.6, 0.01428, 0.8, 0.01428, 0.8, 1.0, 0.6, 1.0, 0.4, 0.9857, 0.2, 0.9857, 0.2, 0.0, 0.4, 0.0])
me_cube_015.materials.append(mat_material_003)
me_cube_015.use_remesh_preserve_volume = False
me_cube_015.use_remesh_preserve_attributes = False
me_cube_015.use_mirror_vertex_groups = False
me_cube_015.update()
me_cube_016 = bpy.data.meshes.new('Cube.016')
me_cube_016.from_pydata([(-1.0, -1.0, -1.0), (-1.0, 1.0, -1.0), (1.0, 1.0, -1.0), (1.0, -1.0, -1.0), (-1.0, -1.0, 1.0), (-1.0, 1.0, 1.0), (1.0, 1.0, 1.0), (1.0, -1.0, 1.0), (-1.0, 139.1, -1.0), (1.0, 139.1, -1.0), (-1.0, 139.1, 1.0), (1.0, 139.1, 1.0)], [], [(4, 5, 1, 0), (2, 1, 8, 9), (6, 7, 3, 2), (7, 4, 0, 3), (0, 1, 2, 3), (7, 6, 5, 4), (10, 11, 9, 8), (6, 2, 9, 11), (5, 6, 11, 10), (1, 5, 10, 8)])
_uv = me_cube_016.uv_layers.new(name='UVMap')
_uv.uv.foreach_set('vector', [0.2, 1.0, 0.2, 0.9857, 0.4, 0.9857, 0.4, 1.0, 0.4, 0.01427, 0.6, 0.01427, 0.6, 1.0, 0.4, 1.0, 7.749e-08, 0.01427, 0.0, 3.828e-09, 0.2, 0.0, 0.2, 0.01427, 0.8, 1.701e-09, 1.0, 0.0, 1.0, 0.01427, 0.8, 0.01427, 0.6, 0.0, 0.6, 0.01427, 0.4, 0.01427, 0.4, 1.276e-09, 0.8, 1.276e-09, 0.8, 0.01427, 0.6, 0.01427, 0.6, 0.0, 0.8, 0.01427, 1.0, 0.01427, 1.0, 0.02854, 0.8, 0.02854, 7.749e-08, 0.01427, 0.2, 0.01427, 0.2, 1.0, 4.226e-06, 1.0, 0.6, 0.01427, 0.8, 0.01427, 0.8, 1.0, 0.6, 1.0, 0.4, 0.9857, 0.2, 0.9857, 0.2, 0.0, 0.4, 0.0])
me_cube_016.materials.append(mat_material_005)
me_cube_016.use_remesh_preserve_volume = False
me_cube_016.use_remesh_preserve_attributes = False
me_cube_016.use_mirror_vertex_groups = False
me_cube_016.update()
me_cube_017 = bpy.data.meshes.new('Cube.017')
me_cube_017.from_pydata([(-1.0, -1.0, -1.0), (-1.0, 1.0, -1.0), (1.0, 1.0, -1.0), (1.0, -1.0, -1.0), (-1.0, -1.0, 1.0), (-1.0, 1.0, 1.0), (1.0, 1.0, 1.0), (1.0, -1.0, 1.0), (-1.0, 139.2, -1.0), (1.0, 139.2, -1.0), (-1.0, 139.2, 1.0), (1.0, 139.2, 1.0)], [], [(4, 5, 1, 0), (2, 1, 8, 9), (6, 7, 3, 2), (7, 4, 0, 3), (0, 1, 2, 3), (7, 6, 5, 4), (10, 11, 9, 8), (6, 2, 9, 11), (5, 6, 11, 10), (1, 5, 10, 8)])
_uv = me_cube_017.uv_layers.new(name='UVMap')
_uv.uv.foreach_set('vector', [0.2, 1.0, 0.2, 0.9857, 0.4, 0.9857, 0.4, 1.0, 0.4, 0.01427, 0.6, 0.01427, 0.6, 1.0, 0.4, 1.0, 7.749e-08, 0.01427, 0.0, 3.827e-09, 0.2, 0.0, 0.2, 0.01427, 0.8, 0.01427, 1.0, 0.01427, 1.0, 0.02854, 0.8, 0.02854, 0.6, 0.0, 0.6, 0.01427, 0.4, 0.01427, 0.4, 1.276e-09, 0.8, 1.276e-09, 0.8, 0.01427, 0.6, 0.01427, 0.6, 0.0, 0.8, 0.0, 1.0, 1.701e-09, 1.0, 0.01427, 0.8, 0.01427, 7.749e-08, 0.01427, 0.2, 0.01427, 0.2, 1.0, 4.226e-06, 1.0, 0.6, 0.01427, 0.8, 0.01427, 0.8, 1.0, 0.6, 1.0, 0.4, 0.9857, 0.2, 0.9857, 0.2, 0.0, 0.4, 0.0])
me_cube_017.materials.append(mat_material_004)
me_cube_017.use_remesh_preserve_volume = False
me_cube_017.use_remesh_preserve_attributes = False
me_cube_017.use_mirror_vertex_groups = False
me_cube_017.update()
me_cube_018 = bpy.data.meshes.new('Cube.018')
me_cube_018.from_pydata([(-1.0, -1.0, -1.0), (-1.0, 1.0, -1.0), (1.0, 1.0, -1.0), (1.0, -1.0, -1.0), (-1.0, -1.0, 1.0), (-1.0, 1.0, 1.0), (1.0, 1.0, 1.0), (1.0, -1.0, 1.0), (-1.0, 139.0, -1.0), (1.0, 139.0, -1.0), (-1.0, 139.0, 1.0), (1.0, 139.0, 1.0)], [], [(4, 5, 1, 0), (2, 1, 8, 9), (6, 7, 3, 2), (7, 4, 0, 3), (0, 1, 2, 3), (7, 6, 5, 4), (10, 11, 9, 8), (6, 2, 9, 11), (5, 6, 11, 10), (1, 5, 10, 8)])
_uv = me_cube_018.uv_layers.new(name='UVMap')
_uv.uv.foreach_set('vector', [0.2, 1.0, 0.2, 0.9857, 0.4, 0.9857, 0.4, 1.0, 0.4, 0.01428, 0.6, 0.01428, 0.6, 1.0, 0.4, 1.0, 7.749e-08, 0.01428, 0.0, 3.831e-09, 0.2, 0.0, 0.2, 0.01428, 0.8, 0.01428, 1.0, 0.01428, 1.0, 0.02857, 0.8, 0.02857, 0.6, 0.0, 0.6, 0.01428, 0.4, 0.01428, 0.4, 1.277e-09, 0.8, 1.277e-09, 0.8, 0.01428, 0.6, 0.01428, 0.6, 0.0, 0.8, 0.0, 1.0, 1.703e-09, 1.0, 0.01428, 0.8, 0.01428, 7.749e-08, 0.01428, 0.2, 0.01428, 0.2, 1.0, 4.244e-06, 1.0, 0.6, 0.01428, 0.8, 0.01428, 0.8, 1.0, 0.6, 1.0, 0.4, 0.9857, 0.2, 0.9857, 0.2, 0.0, 0.4, 0.0])
me_cube_018.materials.append(mat_material_003)
me_cube_018.use_remesh_preserve_volume = False
me_cube_018.use_remesh_preserve_attributes = False
me_cube_018.use_mirror_vertex_groups = False
me_cube_018.update()
me_cube_019 = bpy.data.meshes.new('Cube.019')
me_cube_019.from_pydata([(-1.0, -1.0, -1.0), (-1.0, 1.0, -1.0), (1.0, 1.0, -1.0), (1.0, -1.0, -1.0), (-1.0, -1.0, 1.0), (-1.0, 1.0, 1.0), (1.0, 1.0, 1.0), (1.0, -1.0, 1.0), (-1.0, 139.1, -1.0), (1.0, 139.1, -1.0), (-1.0, 139.1, 1.0), (1.0, 139.1, 1.0)], [], [(4, 5, 1, 0), (2, 1, 8, 9), (6, 7, 3, 2), (7, 4, 0, 3), (0, 1, 2, 3), (7, 6, 5, 4), (10, 11, 9, 8), (6, 2, 9, 11), (5, 6, 11, 10), (1, 5, 10, 8)])
_uv = me_cube_019.uv_layers.new(name='UVMap')
_uv.uv.foreach_set('vector', [0.2, 1.0, 0.2, 0.9857, 0.4, 0.9857, 0.4, 1.0, 0.4, 0.01427, 0.6, 0.01427, 0.6, 1.0, 0.4, 1.0, 7.749e-08, 0.01427, 0.0, 3.828e-09, 0.2, 0.0, 0.2, 0.01427, 0.8, 1.701e-09, 1.0, 0.0, 1.0, 0.01427, 0.8, 0.01427, 0.6, 0.0, 0.6, 0.01427, 0.4, 0.01427, 0.4, 1.276e-09, 0.8, 1.276e-09, 0.8, 0.01427, 0.6, 0.01427, 0.6, 0.0, 0.8, 0.01427, 1.0, 0.01427, 1.0, 0.02854, 0.8, 0.02854, 7.749e-08, 0.01427, 0.2, 0.01427, 0.2, 1.0, 4.226e-06, 1.0, 0.6, 0.01427, 0.8, 0.01427, 0.8, 1.0, 0.6, 1.0, 0.4, 0.9857, 0.2, 0.9857, 0.2, 0.0, 0.4, 0.0])
me_cube_019.materials.append(mat_material_005)
me_cube_019.use_remesh_preserve_volume = False
me_cube_019.use_remesh_preserve_attributes = False
me_cube_019.use_mirror_vertex_groups = False
me_cube_019.update()
me_cube_020 = bpy.data.meshes.new('Cube.020')
me_cube_020.from_pydata([(-1.0, -1.0, -1.0), (-1.0, 1.0, -1.0), (1.0, 1.0, -1.0), (1.0, -1.0, -1.0), (-1.0, -1.0, 1.0), (-1.0, 1.0, 1.0), (1.0, 1.0, 1.0), (1.0, -1.0, 1.0), (-1.0, 139.2, -1.0), (1.0, 139.2, -1.0), (-1.0, 139.2, 1.0), (1.0, 139.2, 1.0)], [], [(4, 5, 1, 0), (2, 1, 8, 9), (6, 7, 3, 2), (7, 4, 0, 3), (0, 1, 2, 3), (7, 6, 5, 4), (10, 11, 9, 8), (6, 2, 9, 11), (5, 6, 11, 10), (1, 5, 10, 8)])
_uv = me_cube_020.uv_layers.new(name='UVMap')
_uv.uv.foreach_set('vector', [0.2, 1.0, 0.2, 0.9857, 0.4, 0.9857, 0.4, 1.0, 0.4, 0.01427, 0.6, 0.01427, 0.6, 1.0, 0.4, 1.0, 7.749e-08, 0.01427, 0.0, 3.827e-09, 0.2, 0.0, 0.2, 0.01427, 0.8, 0.01427, 1.0, 0.01427, 1.0, 0.02854, 0.8, 0.02854, 0.6, 0.0, 0.6, 0.01427, 0.4, 0.01427, 0.4, 1.276e-09, 0.8, 1.276e-09, 0.8, 0.01427, 0.6, 0.01427, 0.6, 0.0, 0.8, 0.0, 1.0, 1.701e-09, 1.0, 0.01427, 0.8, 0.01427, 7.749e-08, 0.01427, 0.2, 0.01427, 0.2, 1.0, 4.226e-06, 1.0, 0.6, 0.01427, 0.8, 0.01427, 0.8, 1.0, 0.6, 1.0, 0.4, 0.9857, 0.2, 0.9857, 0.2, 0.0, 0.4, 0.0])
me_cube_020.materials.append(mat_material_003)
me_cube_020.use_remesh_preserve_volume = False
me_cube_020.use_remesh_preserve_attributes = False
me_cube_020.use_mirror_vertex_groups = False
me_cube_020.update()
me_cube_021 = bpy.data.meshes.new('Cube.021')
me_cube_021.from_pydata([(-1.0, -1.0, -1.0), (-1.0, 1.0, -1.0), (1.0, 1.0, -1.0), (1.0, -1.0, -1.0), (-1.0, -1.0, 1.0), (-1.0, 1.0, 1.0), (1.0, 1.0, 1.0), (1.0, -1.0, 1.0), (-1.0, 139.2, -1.0), (1.0, 139.2, -1.0), (-1.0, 139.2, 1.0), (1.0, 139.2, 1.0)], [], [(4, 5, 1, 0), (2, 1, 8, 9), (6, 7, 3, 2), (7, 4, 0, 3), (0, 1, 2, 3), (7, 6, 5, 4), (10, 11, 9, 8), (6, 2, 9, 11), (5, 6, 11, 10), (1, 5, 10, 8)])
_uv = me_cube_021.uv_layers.new(name='UVMap')
_uv.uv.foreach_set('vector', [0.2, 1.0, 0.2, 0.9857, 0.4, 0.9857, 0.4, 1.0, 0.4, 0.01427, 0.6, 0.01427, 0.6, 1.0, 0.4, 1.0, 7.749e-08, 0.01427, 0.0, 3.827e-09, 0.2, 0.0, 0.2, 0.01427, 0.8, 0.01427, 1.0, 0.01427, 1.0, 0.02854, 0.8, 0.02854, 0.6, 0.0, 0.6, 0.01427, 0.4, 0.01427, 0.4, 1.276e-09, 0.8, 1.276e-09, 0.8, 0.01427, 0.6, 0.01427, 0.6, 0.0, 0.8, 0.0, 1.0, 1.701e-09, 1.0, 0.01427, 0.8, 0.01427, 7.749e-08, 0.01427, 0.2, 0.01427, 0.2, 1.0, 4.226e-06, 1.0, 0.6, 0.01427, 0.8, 0.01427, 0.8, 1.0, 0.6, 1.0, 0.4, 0.9857, 0.2, 0.9857, 0.2, 0.0, 0.4, 0.0])
me_cube_021.materials.append(mat_material_003)
me_cube_021.use_remesh_preserve_volume = False
me_cube_021.use_remesh_preserve_attributes = False
me_cube_021.use_mirror_vertex_groups = False
me_cube_021.update()
me_cube_022 = bpy.data.meshes.new('Cube.022')
me_cube_022.from_pydata([(-1.0, -1.0, -1.0), (-1.0, 1.0, -1.0), (1.0, 1.0, -1.0), (1.0, -1.0, -1.0), (-1.0, -1.0, 1.0), (-1.0, 1.0, 1.0), (1.0, 1.0, 1.0), (1.0, -1.0, 1.0), (-1.0, 139.2, -1.0), (1.0, 139.2, -1.0), (-1.0, 139.2, 1.0), (1.0, 139.2, 1.0)], [], [(4, 5, 1, 0), (2, 1, 8, 9), (6, 7, 3, 2), (7, 4, 0, 3), (0, 1, 2, 3), (7, 6, 5, 4), (10, 11, 9, 8), (6, 2, 9, 11), (5, 6, 11, 10), (1, 5, 10, 8)])
_uv = me_cube_022.uv_layers.new(name='UVMap')
_uv.uv.foreach_set('vector', [0.2, 1.0, 0.2, 0.9857, 0.4, 0.9857, 0.4, 1.0, 0.4, 0.01427, 0.6, 0.01427, 0.6, 1.0, 0.4, 1.0, 7.749e-08, 0.01427, 0.0, 3.827e-09, 0.2, 0.0, 0.2, 0.01427, 0.8, 0.01427, 1.0, 0.01427, 1.0, 0.02854, 0.8, 0.02854, 0.6, 0.0, 0.6, 0.01427, 0.4, 0.01427, 0.4, 1.276e-09, 0.8, 1.276e-09, 0.8, 0.01427, 0.6, 0.01427, 0.6, 0.0, 0.8, 0.0, 1.0, 1.701e-09, 1.0, 0.01427, 0.8, 0.01427, 7.749e-08, 0.01427, 0.2, 0.01427, 0.2, 1.0, 4.226e-06, 1.0, 0.6, 0.01427, 0.8, 0.01427, 0.8, 1.0, 0.6, 1.0, 0.4, 0.9857, 0.2, 0.9857, 0.2, 0.0, 0.4, 0.0])
me_cube_022.materials.append(mat_material_003)
me_cube_022.use_remesh_preserve_volume = False
me_cube_022.use_remesh_preserve_attributes = False
me_cube_022.use_mirror_vertex_groups = False
me_cube_022.update()
me_cube_023 = bpy.data.meshes.new('Cube.023')
me_cube_023.from_pydata([(-1.0, -1.0, -1.0), (-1.0, 1.0, -1.0), (1.0, 1.0, -1.0), (1.0, -1.0, -1.0), (-1.0, -1.0, 1.0), (-1.0, 1.0, 1.0), (1.0, 1.0, 1.0), (1.0, -1.0, 1.0), (-1.0, 139.2, -1.0), (1.0, 139.2, -1.0), (-1.0, 139.2, 1.0), (1.0, 139.2, 1.0)], [], [(4, 5, 1, 0), (2, 1, 8, 9), (6, 7, 3, 2), (7, 4, 0, 3), (0, 1, 2, 3), (7, 6, 5, 4), (10, 11, 9, 8), (6, 2, 9, 11), (5, 6, 11, 10), (1, 5, 10, 8)])
_uv = me_cube_023.uv_layers.new(name='UVMap')
_uv.uv.foreach_set('vector', [0.2, 1.0, 0.2, 0.9857, 0.4, 0.9857, 0.4, 1.0, 0.4, 0.01427, 0.6, 0.01427, 0.6, 1.0, 0.4, 1.0, 7.749e-08, 0.01427, 0.0, 3.827e-09, 0.2, 0.0, 0.2, 0.01427, 0.8, 0.01427, 1.0, 0.01427, 1.0, 0.02854, 0.8, 0.02854, 0.6, 0.0, 0.6, 0.01427, 0.4, 0.01427, 0.4, 1.276e-09, 0.8, 1.276e-09, 0.8, 0.01427, 0.6, 0.01427, 0.6, 0.0, 0.8, 0.0, 1.0, 1.701e-09, 1.0, 0.01427, 0.8, 0.01427, 7.749e-08, 0.01427, 0.2, 0.01427, 0.2, 1.0, 4.226e-06, 1.0, 0.6, 0.01427, 0.8, 0.01427, 0.8, 1.0, 0.6, 1.0, 0.4, 0.9857, 0.2, 0.9857, 0.2, 0.0, 0.4, 0.0])
me_cube_023.materials.append(mat_material_003)
me_cube_023.use_remesh_preserve_volume = False
me_cube_023.use_remesh_preserve_attributes = False
me_cube_023.use_mirror_vertex_groups = False
me_cube_023.update()

# ---- objects
ob_lina = bpy.data.objects.new('Lina', me_cube_008)
ob_podstawa = bpy.data.objects.new('Podstawa', me_cube_007)
ob_naroznik1 = bpy.data.objects.new('Naroznik1', me_cube_003)
ob_lamp = bpy.data.objects.new('Lamp', light_lamp)
ob_camera = bpy.data.objects.new('Camera', cam_camera)
ob_naroznik2 = bpy.data.objects.new('Naroznik2', me_cube_004)
ob_naroznik3 = bpy.data.objects.new('Naroznik3', me_cube_005)
ob_naroznik4 = bpy.data.objects.new('Naroznik4', me_cube_006)
ob_lina_001 = bpy.data.objects.new('Lina.001', me_cube_009)
ob_lina_002 = bpy.data.objects.new('Lina.002', me_cube_010)
ob_lina_003 = bpy.data.objects.new('Lina.003', me_cube_011)
ob_lina_004 = bpy.data.objects.new('Lina.004', me_cube_012)
ob_lina_005 = bpy.data.objects.new('Lina.005', me_cube_013)
ob_lina_006 = bpy.data.objects.new('Lina.006', me_cube_014)
ob_lina_007 = bpy.data.objects.new('Lina.007', me_cube_015)
ob_lina_008 = bpy.data.objects.new('Lina.008', me_cube_016)
ob_lina_009 = bpy.data.objects.new('Lina.009', me_cube_017)
ob_lina_010 = bpy.data.objects.new('Lina.010', me_cube_018)
ob_lina_011 = bpy.data.objects.new('Lina.011', me_cube_019)
ob_lina_012 = bpy.data.objects.new('Lina.012', me_cube_020)
ob_lina_013 = bpy.data.objects.new('Lina.013', me_cube_021)
ob_lina_014 = bpy.data.objects.new('Lina.014', me_cube_022)
ob_lina_015 = bpy.data.objects.new('Lina.015', me_cube_023)
ob_lamp_001 = bpy.data.objects.new('Lamp.001', light_lamp_001)
ob_lamp_002 = bpy.data.objects.new('Lamp.002', light_lamp_002)
ob_lamp_003 = bpy.data.objects.new('Lamp.003', light_lamp_003)
ob_lamp_004 = bpy.data.objects.new('Lamp.004', light_lamp_004)

# ---- transforms, parenting, visibility, modifiers, constraints
ob_lina.location = (10.12, -9.863, 2.683)
ob_lina.scale = (0.143, 0.143, 0.143)
ob_lina.lineart.crease_threshold = 0.0
ob_podstawa.location = (0.0, 0.0, 0.0)
ob_podstawa.scale = (10.29, 10.29, 0.1825)
ob_podstawa.lineart.crease_threshold = 0.0
ob_naroznik1.location = (0.0, 0.0, 2.15)
ob_naroznik1.lineart.crease_threshold = 0.0
ob_lamp.location = (0.0, 0.0, 18.34)
ob_lamp.rotation_euler = (0.6503, 0.05522, 1.866)
ob_lamp.lock_rotations_4d = False
ob_lamp.empty_display_type = 'ARROWS'
ob_lamp.color = (0.0, 0.0, 0.0, 0.0)
ob_lamp.lineart.crease_threshold = 0.0
ob_camera.location = (10.81, -12.54, 10.74)
ob_camera.rotation_euler = (1.109, 0.01082, 0.8149)
ob_camera.lock_rotations_4d = False
ob_camera.empty_display_type = 'ARROWS'
ob_camera.color = (0.0, 0.0, 0.0, 0.0)
ob_camera.display_type = 'WIRE'
ob_camera.lineart.crease_threshold = 0.0
ob_naroznik2.location = (0.0, 20.21, 2.15)
ob_naroznik2.lineart.crease_threshold = 0.0
ob_naroznik3.location = (-20.23, 0.0, 2.15)
ob_naroznik3.lineart.crease_threshold = 0.0
ob_naroznik4.location = (-20.23, 20.21, 2.15)
ob_naroznik4.lineart.crease_threshold = 0.0
ob_lina_001.location = (10.12, -9.863, 1.862)
ob_lina_001.scale = (0.143, 0.143, 0.143)
ob_lina_001.lineart.crease_threshold = 0.0
ob_lina_002.location = (10.12, -9.863, 1.056)
ob_lina_002.scale = (0.143, 0.143, 0.143)
ob_lina_002.lineart.crease_threshold = 0.0
ob_lina_003.location = (-10.11, -9.863, 2.683)
ob_lina_003.scale = (0.143, 0.143, 0.143)
ob_lina_003.lineart.crease_threshold = 0.0
ob_lina_004.location = (-10.11, -9.863, 1.862)
ob_lina_004.scale = (0.143, 0.143, 0.143)
ob_lina_004.lineart.crease_threshold = 0.0
ob_lina_005.location = (-10.11, -9.863, 1.056)
ob_lina_005.scale = (0.143, 0.143, 0.143)
ob_lina_005.lineart.crease_threshold = 0.0
ob_lina_006.location = (9.869, -10.13, 2.683)
ob_lina_006.rotation_euler = (0.0, 0.0, 1.571)
ob_lina_006.scale = (0.143, 0.143, 0.143)
ob_lina_006.lineart.crease_threshold = 0.0
ob_lina_007.location = (9.869, -10.13, 1.862)
ob_lina_007.rotation_euler = (0.0, 0.0, 1.571)
ob_lina_007.scale = (0.143, 0.143, 0.143)
ob_lina_007.lineart.crease_threshold = 0.0
ob_lina_008.location = (9.869, -10.13, 1.056)
ob_lina_008.rotation_euler = (0.0, 0.0, 1.571)
ob_lina_008.scale = (0.143, 0.143, 0.143)
ob_lina_008.lineart.crease_threshold = 0.0
ob_lina_009.location = (9.869, 10.08, 2.683)
ob_lina_009.rotation_euler = (0.0, 0.0, 1.571)
ob_lina_009.scale = (0.143, 0.143, 0.143)
ob_lina_009.lineart.crease_threshold = 0.0
ob_lina_010.location = (9.869, 10.08, 1.862)
ob_lina_010.rotation_euler = (0.0, 0.0, 1.571)
ob_lina_010.scale = (0.143, 0.143, 0.143)
ob_lina_010.lineart.crease_threshold = 0.0
ob_lina_011.location = (9.869, 10.08, 1.056)
ob_lina_011.rotation_euler = (0.0, 0.0, 1.571)
ob_lina_011.scale = (0.143, 0.143, 0.143)
ob_lina_011.lineart.crease_threshold = 0.0
ob_lina_012.location = (10.12, -9.863, 3.517)
ob_lina_012.scale = (0.143, 0.143, 0.143)
ob_lina_012.lineart.crease_threshold = 0.0
ob_lina_013.location = (-10.11, -9.863, 3.517)
ob_lina_013.scale = (0.143, 0.143, 0.143)
ob_lina_013.lineart.crease_threshold = 0.0
ob_lina_014.location = (9.869, -10.13, 3.517)
ob_lina_014.rotation_euler = (0.0, 0.0, 1.571)
ob_lina_014.scale = (0.143, 0.143, 0.143)
ob_lina_014.lineart.crease_threshold = 0.0
ob_lina_015.location = (9.869, 10.08, 3.517)
ob_lina_015.rotation_euler = (0.0, 0.0, 1.571)
ob_lina_015.scale = (0.143, 0.143, 0.143)
ob_lina_015.lineart.crease_threshold = 0.0
ob_lamp_001.location = (0.0, -14.7, 18.34)
ob_lamp_001.rotation_euler = (0.6503, 0.05522, 1.866)
ob_lamp_001.lock_rotations_4d = False
ob_lamp_001.empty_display_type = 'ARROWS'
ob_lamp_001.color = (0.0, 0.0, 0.0, 0.0)
ob_lamp_001.lineart.crease_threshold = 0.0
ob_lamp_002.location = (0.0, 14.23, 18.34)
ob_lamp_002.rotation_euler = (0.6503, 0.05522, 1.866)
ob_lamp_002.lock_rotations_4d = False
ob_lamp_002.empty_display_type = 'ARROWS'
ob_lamp_002.color = (0.0, 0.0, 0.0, 0.0)
ob_lamp_002.lineart.crease_threshold = 0.0
ob_lamp_003.location = (15.23, 0.0, 18.34)
ob_lamp_003.rotation_euler = (0.6503, 0.05522, 1.866)
ob_lamp_003.lock_rotations_4d = False
ob_lamp_003.empty_display_type = 'ARROWS'
ob_lamp_003.color = (0.0, 0.0, 0.0, 0.0)
ob_lamp_003.lineart.crease_threshold = 0.0
ob_lamp_004.location = (-19.18, 0.0, 18.34)
ob_lamp_004.rotation_euler = (0.6503, 0.05522, 1.866)
ob_lamp_004.lock_rotations_4d = False
ob_lamp_004.empty_display_type = 'ARROWS'
ob_lamp_004.color = (0.0, 0.0, 0.0, 0.0)
ob_lamp_004.lineart.crease_threshold = 0.0

# ---- collection membership
col_collection_1.objects.link(ob_lina)
col_collection_1.objects.link(ob_podstawa)
col_collection_1.objects.link(ob_naroznik1)
col_collection_1.objects.link(ob_lamp)
col_collection_1.objects.link(ob_camera)
col_collection_1.objects.link(ob_naroznik2)
col_collection_1.objects.link(ob_naroznik3)
col_collection_1.objects.link(ob_naroznik4)
col_collection_1.objects.link(ob_lina_001)
col_collection_1.objects.link(ob_lina_002)
col_collection_1.objects.link(ob_lina_003)
col_collection_1.objects.link(ob_lina_004)
col_collection_1.objects.link(ob_lina_005)
col_collection_1.objects.link(ob_lina_006)
col_collection_1.objects.link(ob_lina_007)
col_collection_1.objects.link(ob_lina_008)
col_collection_1.objects.link(ob_lina_009)
col_collection_1.objects.link(ob_lina_010)
col_collection_1.objects.link(ob_lina_011)
col_collection_1.objects.link(ob_lina_012)
col_collection_1.objects.link(ob_lina_013)
col_collection_1.objects.link(ob_lina_014)
col_collection_1.objects.link(ob_lina_015)
col_collection_1.objects.link(ob_lamp_001)
col_collection_1.objects.link(ob_lamp_002)
col_collection_1.objects.link(ob_lamp_003)
col_collection_1.objects.link(ob_lamp_004)

# ---- scene / render settings (as saved in the file)
scene.camera = ob_camera
scene.frame_start = 1; scene.frame_end = 250; scene.frame_set(1)
scene.render.engine = 'BLENDER_EEVEE_NEXT'
scene.render.resolution_percentage = 50
scene.render.dither_intensity = 0.0
scene.cycles.use_denoising = False
scene.cycles.samples = 10
scene.cycles.sampling_pattern = 'TABULATED_SOBOL'
scene.cycles.light_sampling_threshold = 0.0
scene.cycles.use_adaptive_sampling = False
scene.cycles.use_light_tree = False
scene.cycles.blur_glossy = 0.0
scene.cycles.volume_bounces = 1
scene.cycles.pixel_filter_type = 'GAUSSIAN'
scene.cycles.sample_clamp_indirect = 0.0
scene.view_settings.view_transform = 'Standard'
bpy.context.view_layer.update()
